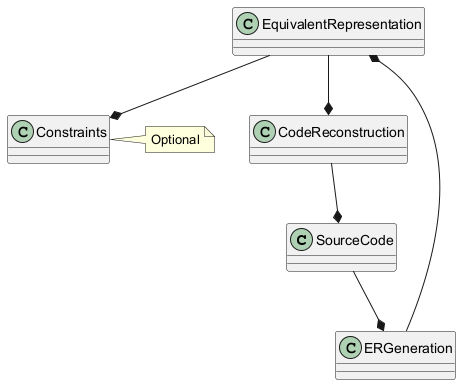

The diagram above was rendered by PlantUML. Its source (embedded in the PNG):
@startuml
class SourceCode
class EquivalentRepresentation
class Constraints
class ERGeneration
class CodeReconstruction
SourceCode --* ERGeneration
ERGeneration --* EquivalentRepresentation
EquivalentRepresentation --* CodeReconstruction
CodeReconstruction --* SourceCode
EquivalentRepresentation --* Constraints
note right of Constraints: Optional
@enduml